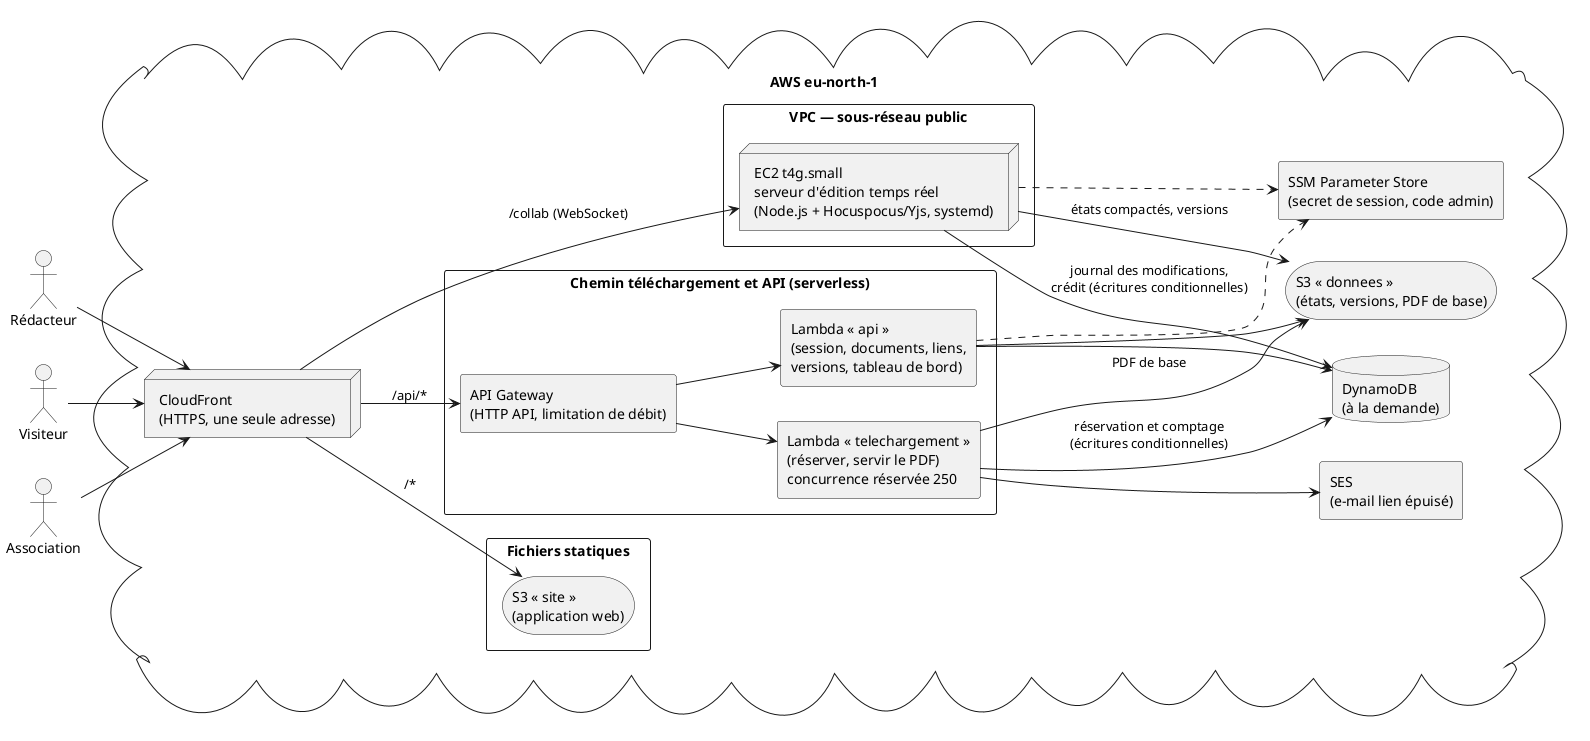

The diagram above was rendered by PlantUML. Its source (embedded in the PNG):
@startuml architecture
' Architecture de déploiement — voir 03-architecture.md
skinparam shadowing false
skinparam componentStyle rectangle
left to right direction

actor "Rédacteur" as R
actor "Visiteur" as V
actor "Association" as A

cloud "AWS eu-north-1" {
  node "CloudFront\n(HTTPS, une seule adresse)" as CF

  rectangle "Fichiers statiques" {
    storage "S3 « site »\n(application web)" as S3W
  }

  rectangle "Chemin téléchargement et API (serverless)" {
    component "API Gateway\n(HTTP API, limitation de débit)" as APIGW
    component "Lambda « api »\n(session, documents, liens,\nversions, tableau de bord)" as LAPI
    component "Lambda « telechargement »\n(réserver, servir le PDF)\nconcurrence réservée 250" as LDL
  }

  rectangle "VPC — sous-réseau public" {
    node "EC2 t4g.small\nserveur d'édition temps réel\n(Node.js + Hocuspocus/Yjs, systemd)" as EC2
  }

  database "DynamoDB\n(à la demande)" as DDB
  storage "S3 « donnees »\n(états, versions, PDF de base)" as S3D
  component "SES\n(e-mail lien épuisé)" as SES
  component "SSM Parameter Store\n(secret de session, code admin)" as SSM
}

R --> CF
V --> CF
A --> CF
CF --> S3W : /*
CF --> APIGW : /api/*
CF --> EC2 : /collab (WebSocket)
APIGW --> LAPI
APIGW --> LDL
EC2 --> DDB : journal des modifications,\ncrédit (écritures conditionnelles)
EC2 --> S3D : états compactés, versions
LAPI --> DDB
LAPI --> S3D
LDL --> DDB : réservation et comptage\n(écritures conditionnelles)
LDL --> S3D : PDF de base
LDL --> SES
LAPI ..> SSM
EC2 ..> SSM
@enduml